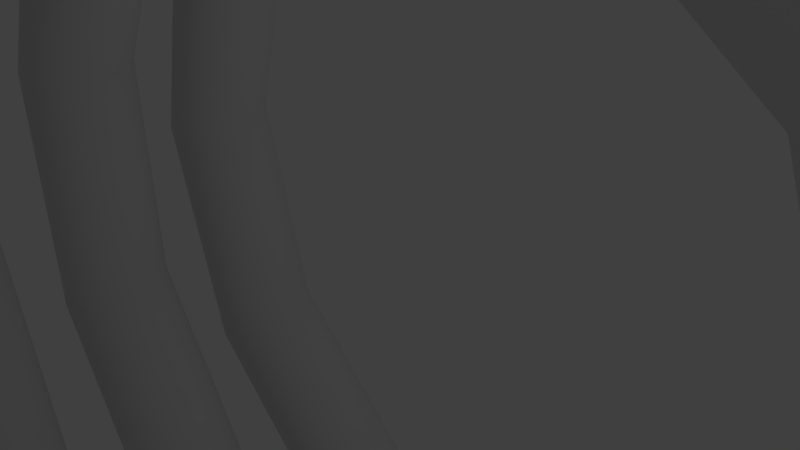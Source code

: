 # Source: halfpipe_spiral.blend  (saved by Blender 2.76.0; exported with 4.5.12 LTS)
import bpy
from mathutils import Matrix  # noqa: F401  (used for matrix-valued properties, if any)

bpy.ops.wm.read_factory_settings(use_empty=True)
scene = bpy.context.scene
scene.name = 'Scene'

# ---- collections
col_collection_1 = bpy.data.collections.new('Collection 1'); scene.collection.children.link(col_collection_1)
col_collection_9 = bpy.data.collections.new('Collection 9'); scene.collection.children.link(col_collection_9)

# ---- world
world_world = bpy.data.worlds.new('World'); scene.world = world_world
world_world.color = (0.05088, 0.05088, 0.05088)
world_world.use_sun_shadow = False
world_world.sun_shadow_jitter_overblur = 0.0
world_world.cycles.sampling_method = 'MANUAL'
world_world.cycles.sample_map_resolution = 256

# ---- cameras
cam_camera = bpy.data.cameras.new('Camera')
cam_camera.clip_end = 100.0
cam_camera.lens = 35.0
cam_camera.sensor_width = 32.0
cam_camera.sensor_height = 18.0
cam_camera.ortho_scale = 7.314
cam_camera.dof.focus_distance = 0.0
cam_camera.dof.aperture_fstop = 128.0

# ---- lights
light_lamp = bpy.data.lights.new('Lamp', 'POINT')
light_lamp.transmission_factor = 0.0
light_lamp.cutoff_distance = 30.0
light_lamp.energy = 100.0
light_lamp.shadow_buffer_clip_start = 1.001
light_lamp.shadow_soft_size = 0.1
light_lamp.shadow_maximum_resolution = 0.006
light_lamp.use_absolute_resolution = True
light_lamp.cycles.use_multiple_importance_sampling = False

# ---- meshes
me_circle_003 = bpy.data.meshes.new('Circle.003')
me_circle_003.from_pydata([(7.773, -3.544, -1.296), (7.578, -3.563, -1.296), (7.39, -3.62, -1.296), (7.218, -3.713, -1.296), (7.066, -3.837, -1.296), (6.942, -3.989, -1.296), (6.849, -4.161, -1.296), (6.792, -4.349, -1.296), (6.773, -4.544, -1.296), (6.792, -4.739, -1.296), (6.849, -4.927, -1.296), (6.942, -5.1, -1.296), (7.066, -5.251, -1.296), (7.218, -5.376, -1.296), (7.39, -5.468, -1.296), (7.578, -5.525, -1.296), (7.773, -5.544, -1.296), (7.968, -5.525, -1.296), (8.156, -5.468, -1.296), (8.329, -5.376, -1.296), (8.48, -5.251, -1.296), (8.605, -5.1, -1.296), (8.697, -4.927, -1.296), (8.754, -4.739, -1.296), (8.773, -4.544, -1.296), (8.754, -4.349, -1.296), (8.697, -4.161, -1.296), (8.605, -3.989, -1.296), (8.48, -3.837, -1.296), (8.329, -3.713, -1.296), (8.156, -3.62, -1.296), (7.968, -3.563, -1.296)], [(1, 0), (2, 1), (3, 2), (4, 3), (5, 4), (6, 5), (7, 6), (8, 7), (9, 8), (10, 9), (11, 10), (12, 11), (13, 12), (14, 13), (15, 14), (16, 15), (17, 16), (18, 17), (19, 18), (20, 19), (21, 20), (22, 21), (23, 22), (24, 23), (25, 24), (26, 25), (27, 26), (28, 27), (29, 28), (30, 29), (31, 30), (0, 31)], [])
me_circle_003.use_remesh_preserve_volume = False
me_circle_003.use_remesh_preserve_attributes = False
me_circle_003.use_mirror_vertex_groups = False
me_circle_003.update()

# ---- objects
ob_lamp = bpy.data.objects.new('Lamp', light_lamp)
ob_camera = bpy.data.objects.new('Camera', cam_camera)
ob_circle = bpy.data.objects.new('Circle', me_circle_003)

# ---- transforms, parenting, visibility, modifiers, constraints
ob_lamp.location = (6.04, 4.05, 4.338)
ob_lamp.rotation_euler = (0.6503, 0.05522, 1.866)
ob_lamp.lock_rotations_4d = False
ob_lamp.empty_display_type = 'ARROWS'
ob_lamp.color = (0.0, 0.0, 0.0, 0.0)
ob_lamp.lineart.crease_threshold = 0.0
ob_camera.location = (7.481, -6.508, 5.344)
ob_camera.rotation_euler = (1.109, 0.01082, 0.8149)
ob_camera.lock_rotations_4d = False
ob_camera.empty_display_type = 'ARROWS'
ob_camera.color = (0.0, 0.0, 0.0, 0.0)
ob_camera.display_type = 'WIRE'
ob_camera.lineart.crease_threshold = 0.0
ob_circle.location = (0.0, 0.0, 0.0)
ob_circle.lineart.crease_threshold = 0.0
_m = ob_circle.modifiers.new('Screw', 'SCREW')
_m.steps = 100
_m.iterations = 2
_m.axis = 'Y'
_m.angle = 8.828
_m.screw_offset = 4.1
_m.merge_threshold = 0.0
_m.use_normal_flip = True

# ---- collection membership
col_collection_1.objects.link(ob_lamp)
col_collection_1.objects.link(ob_camera)
col_collection_9.objects.link(ob_circle)

# ---- scene / render settings (as saved in the file)
scene.camera = ob_camera
scene.frame_start = 1; scene.frame_end = 250; scene.frame_set(2)
scene.render.engine = 'BLENDER_EEVEE_NEXT'
scene.render.resolution_percentage = 50
scene.render.dither_intensity = 0.0
scene.cycles.use_denoising = False
scene.cycles.samples = 10
scene.cycles.sampling_pattern = 'TABULATED_SOBOL'
scene.cycles.light_sampling_threshold = 0.0
scene.cycles.use_adaptive_sampling = False
scene.cycles.use_light_tree = False
scene.cycles.blur_glossy = 0.0
scene.cycles.pixel_filter_type = 'GAUSSIAN'
scene.cycles.sample_clamp_indirect = 0.0
scene.view_settings.view_transform = 'Standard'
bpy.context.view_layer.update()
